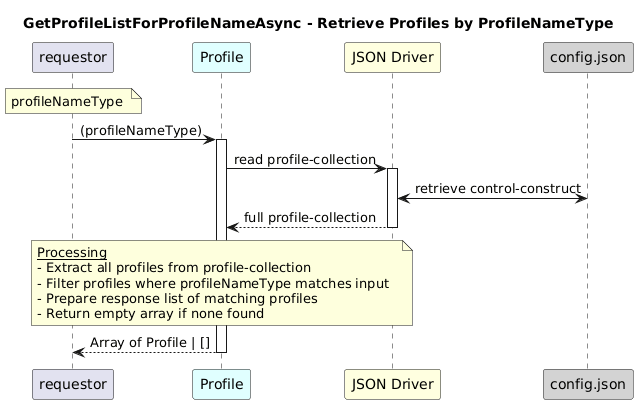

The diagram above was rendered by PlantUML. Its source (embedded in the PNG):
@startuml
skinparam responseMessageBelowArrow true

title
GetProfileListForProfileNameAsync - Retrieve Profiles by ProfileNameType
end title

participant "requestor" as requestor
participant "Profile" as profColl #LightCyan
participant "JSON Driver" as jd #LightYellow
participant "config.json" as cfg #LightGrey

note over requestor
   profileNameType 
end note

requestor -> profColl: (profileNameType)
activate profColl

profColl -> jd: read profile-collection
activate jd

jd <-> cfg: retrieve control-construct

jd --> profColl: full profile-collection
deactivate jd

note over profColl
  <u>Processing</u>
  - Extract all profiles from profile-collection  
  - Filter profiles where profileNameType matches input  
  - Prepare response list of matching profiles  
  - Return empty array if none found
end note

profColl --> requestor: Array of Profile | []
deactivate profColl
@enduml